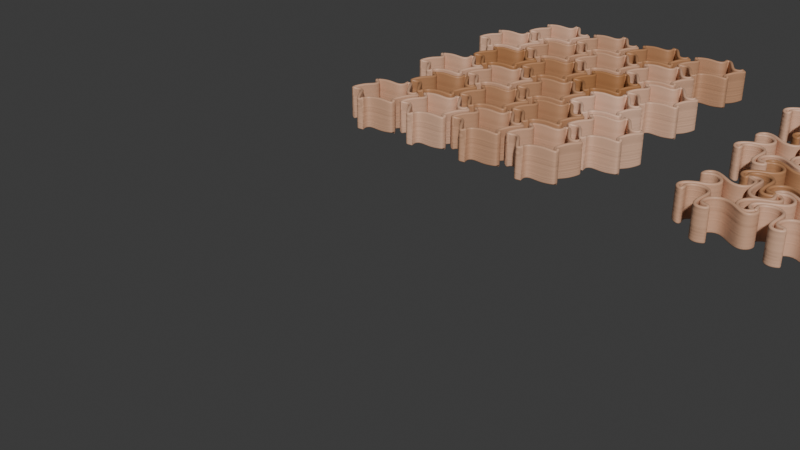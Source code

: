 # Source: Tile_ToPint.blend  (saved by Blender 4.2.66; exported with 4.5.12 LTS)
import bpy
from mathutils import Matrix  # noqa: F401  (used for matrix-valued properties, if any)

bpy.ops.wm.read_factory_settings(use_empty=True)
scene = bpy.context.scene
scene.name = 'Scene'

# ---- collections
col_collection = bpy.data.collections.new('Collection'); scene.collection.children.link(col_collection)

# ---- materials (node trees are filled in below, after node groups)
mat_clay_002 = bpy.data.materials.new('Clay.002')
mat_material_001 = bpy.data.materials.new('Material.001')
mat_material_001.alpha_threshold = 0.0
mat_material_001.roughness = 0.5
mat_material_001.line_color = (0.0, 0.0, 0.0, 1.0)

# ---- node groups
ng_hexa_symmetry_002 = bpy.data.node_groups.new('Hexa Symmetry.002', 'GeometryNodeTree')
_s = ng_hexa_symmetry_002.interface.new_socket(name='Geometry', in_out='OUTPUT', socket_type='NodeSocketGeometry')
_s = ng_hexa_symmetry_002.interface.new_socket(name='Geometry', in_out='INPUT', socket_type='NodeSocketGeometry')
_s = ng_hexa_symmetry_002.interface.new_socket(name='Radius', in_out='INPUT', socket_type='NodeSocketFloat')
_s.min_value = -1e+04
_s.max_value = 1e+04
ng_hexa_symmetry_002.is_modifier = True
_N = ng_hexa_symmetry_002.nodes; _L = ng_hexa_symmetry_002.links
n0 = _N.new('NodeGroupInput'); n0.name = 'Group Input'; n0.location = (-1010, -410)
n1 = _N.new('NodeGroupOutput'); n1.name = 'Group Output'; n1.location = (1153, -239)
n2 = _N.new('GeometryNodeTransform'); n2.name = 'Transform Geometry'; n2.location = (-341, -81)
n2.inputs[3].default_value = (-1.0, -1.0, 1.0)
n3 = _N.new('GeometryNodeJoinGeometry'); n3.name = 'Join Geometry'; n3.location = (333, -344)
n4 = _N.new('GeometryNodeInstanceOnPoints'); n4.name = 'Instance on Points'; n4.location = (572, -257)
n5 = _N.new('GeometryNodeMeshCircle'); n5.name = 'Mesh Circle'; n5.location = (341, -190)
n5.inputs[0].default_value = 6
n5.inputs[1].default_value = 0.0
n6 = _N.new('GeometryNodeInputIndex'); n6.name = 'Index'; n6.location = (-177, -540)
n7 = _N.new('ShaderNodeMath'); n7.name = 'Math'; n7.location = (9, -468)
n7.operation = 'MULTIPLY'
n7.inputs[1].default_value = 60.0
n8 = _N.new('ShaderNodeCombineXYZ'); n8.name = 'Combine XYZ.001'; n8.location = (357, -468)
n9 = _N.new('ShaderNodeMath'); n9.name = 'Math.001'; n9.location = (181, -467)
n9.operation = 'RADIANS'
n10 = _N.new('GeometryNodeRealizeInstances'); n10.name = 'Realize Instances'; n10.location = (772, -237)
n11 = _N.new('GeometryNodeMergeByDistance'); n11.name = 'Merge by Distance'; n11.location = (968, -228)
n11.inputs[2].default_value = 0.01
n12 = _N.new('GeometryNodeFlipFaces'); n12.name = 'Flip Faces'; n12.location = (-132, -131)
n13 = _N.new('ShaderNodeCombineXYZ'); n13.name = 'Combine XYZ'; n13.location = (-559, -161)
n14 = _N.new('ShaderNodeMath'); n14.name = 'Math.002'; n14.location = (-751, -150)
n14.operation = 'MULTIPLY'
n14.inputs[1].default_value = 1.732
n15 = _N.new('GeometryNodeInputMeshEdgeNeighbors'); n15.name = 'Edge Neighbors'; n15.location = (573, -557)
n16 = _N.new('FunctionNodeCompare'); n16.name = 'Compare'; n16.location = (775, -401)
n16.operation = 'EQUAL'
n16.data_type = 'INT'
n16.inputs[3].default_value = 1
_L.new(n0.outputs[0], n2.inputs[0])
_L.new(n3.outputs[0], n4.inputs[2])
_L.new(n5.outputs[0], n4.inputs[0])
_L.new(n6.outputs[0], n7.inputs[0])
_L.new(n7.outputs[0], n9.inputs[0])
_L.new(n9.outputs[0], n8.inputs[2])
_L.new(n8.outputs[0], n4.inputs[5])
_L.new(n4.outputs[0], n10.inputs[0])
_L.new(n10.outputs[0], n11.inputs[0])
_L.new(n11.outputs[0], n1.inputs[0])
_L.new(n2.outputs[0], n12.inputs[0])
_L.new(n0.outputs[0], n3.inputs[0])
_L.new(n12.outputs[0], n3.inputs[0])
_L.new(n14.outputs[0], n13.inputs[0])
_L.new(n0.outputs[1], n14.inputs[0])
_L.new(n13.outputs[0], n2.inputs[1])
_L.new(n15.outputs[0], n16.inputs[2])
_L.new(n16.outputs[0], n11.inputs[1])
n1.is_active_output = True
ng_sort_curves_004 = bpy.data.node_groups.new('Sort Curves.004', 'GeometryNodeTree')
_s = ng_sort_curves_004.interface.new_socket(name='Geometry', in_out='OUTPUT', socket_type='NodeSocketGeometry')
_s = ng_sort_curves_004.interface.new_socket(name='Curves', in_out='INPUT', socket_type='NodeSocketGeometry')
_s = ng_sort_curves_004.interface.new_socket(name='Guide Curve', in_out='INPUT', socket_type='NodeSocketGeometry')
_N = ng_sort_curves_004.nodes; _L = ng_sort_curves_004.links
n0 = _N.new('NodeGroupOutput'); n0.name = 'Group Output'; n0.location = (920, 149)
n1 = _N.new('NodeGroupInput'); n1.name = 'Group Input'; n1.location = (-678, 251)
n2 = _N.new('GeometryNodeSortElements'); n2.name = 'Sort Elements'; n2.location = (671, 287)
n2.domain = 'CURVE'
n3 = _N.new('GeometryNodeSampleNearest'); n3.name = 'Sample Nearest'; n3.location = (437, 128)
n4 = _N.new('GeometryNodeCurveToMesh'); n4.name = 'Curve to Mesh'; n4.location = (196, 167)
n5 = _N.new('GeometryNodeSeparateGeometry'); n5.name = 'Separate Geometry'; n5.location = (-15, 71)
n6 = _N.new('GeometryNodeCurveEndpointSelection'); n6.name = 'Endpoint Selection'; n6.location = (-226, -58)
n6.inputs[1].default_value = 0
n7 = _N.new('GeometryNodeSampleIndex'); n7.name = 'Sample Index.002'; n7.location = (189, 30)
n7.data_type = 'FLOAT_VECTOR'
n7.domain = 'CURVE'
n8 = _N.new('GeometryNodeInputIndex'); n8.name = 'Index'; n8.location = (-13, -160)
n9 = _N.new('GeometryNodeInputPosition'); n9.name = 'Position.002'; n9.location = (-13, -91)
_L.new(n2.outputs[0], n0.inputs[0])
_L.new(n1.outputs[1], n4.inputs[0])
_L.new(n4.outputs[0], n3.inputs[0])
_L.new(n1.outputs[0], n5.inputs[0])
_L.new(n5.outputs[0], n7.inputs[0])
_L.new(n9.outputs[0], n7.inputs[1])
_L.new(n7.outputs[0], n3.inputs[1])
_L.new(n3.outputs[0], n2.inputs[3])
_L.new(n1.outputs[0], n2.inputs[0])
_L.new(n6.outputs[0], n5.inputs[1])
_L.new(n8.outputs[0], n7.inputs[2])
n0.is_active_output = True
ng_mesh_bottom_top_loops_004 = bpy.data.node_groups.new('Mesh Bottom Top Loops.004', 'GeometryNodeTree')
_s = ng_mesh_bottom_top_loops_004.interface.new_socket(name='Is Bottom', in_out='OUTPUT', socket_type='NodeSocketBool')
_s = ng_mesh_bottom_top_loops_004.interface.new_socket(name='Is Top', in_out='OUTPUT', socket_type='NodeSocketBool')
_s = ng_mesh_bottom_top_loops_004.interface.new_socket(name='Geometry', in_out='INPUT', socket_type='NodeSocketGeometry')
_N = ng_mesh_bottom_top_loops_004.nodes; _L = ng_mesh_bottom_top_loops_004.links
n0 = _N.new('NodeGroupOutput'); n0.name = 'Group Output'; n0.location = (1080, -60)
n1 = _N.new('NodeGroupInput'); n1.name = 'Group Input'; n1.location = (-640, -40)
n2 = _N.new('GeometryNodeSeparateGeometry'); n2.name = 'Separate Geometry.001'; n2.location = (-399, 127)
n3 = _N.new('FunctionNodeCompare'); n3.name = 'Compare.001'; n3.location = (-640, 136)
n3.operation = 'EQUAL'
n3.data_type = 'INT'
n3.inputs[3].default_value = 1
n4 = _N.new('GeometryNodeInputMeshEdgeNeighbors'); n4.name = 'Edge Neighbors'; n4.location = (-822, 67)
n5 = _N.new('GeometryNodeMeshToCurve'); n5.name = 'Mesh to Curve.001'; n5.location = (-198, 122)
n6 = _N.new('GeometryNodeSortElements'); n6.name = 'Sort Elements'; n6.location = (14, 134)
n6.domain = 'CURVE'
n7 = _N.new('ShaderNodeSeparateXYZ'); n7.name = 'Separate XYZ'; n7.location = (-196, 9)
n8 = _N.new('GeometryNodeInputPosition'); n8.name = 'Position.001'; n8.location = (-397, -57)
n9 = _N.new('GeometryNodeSeparateGeometry'); n9.name = 'Separate Geometry.002'; n9.location = (254, 92)
n9.domain = 'CURVE'
n10 = _N.new('GeometryNodeInputIndex'); n10.name = 'Index.001'; n10.location = (-400, -200)
n11 = _N.new('FunctionNodeCompare'); n11.name = 'Compare.002'; n11.location = (10, -57)
n11.operation = 'EQUAL'
n11.data_type = 'INT'
n12 = _N.new('GeometryNodeProximity'); n12.name = 'Geometry Proximity'; n12.location = (640, 104)
n12.target_element = 'EDGES'
n13 = _N.new('FunctionNodeCompare'); n13.name = 'Compare.003'; n13.location = (822, 69)
n13.operation = 'EQUAL'
n14 = _N.new('GeometryNodeCurveToMesh'); n14.name = 'Curve to Mesh'; n14.location = (438, 85)
n15 = _N.new('GeometryNodeSeparateGeometry'); n15.name = 'Separate Geometry.003'; n15.location = (254, -136)
n15.domain = 'CURVE'
n16 = _N.new('GeometryNodeProximity'); n16.name = 'Geometry Proximity.001'; n16.location = (640, -124)
n16.target_element = 'EDGES'
n17 = _N.new('FunctionNodeCompare'); n17.name = 'Compare.004'; n17.location = (822, -159)
n17.operation = 'EQUAL'
n18 = _N.new('GeometryNodeCurveToMesh'); n18.name = 'Curve to Mesh.001'; n18.location = (438, -143)
n19 = _N.new('FunctionNodeCompare'); n19.name = 'Compare.005'; n19.location = (10, -220)
n19.operation = 'EQUAL'
n19.data_type = 'INT'
n19.inputs[3].default_value = 1
n20 = _N.new('GeometryNodeViewer'); n20.name = 'Viewer'; n20.location = (623, 217)
_L.new(n8.outputs[0], n7.inputs[0])
_L.new(n14.outputs[0], n12.inputs[0])
_L.new(n3.outputs[0], n2.inputs[1])
_L.new(n6.outputs[0], n9.inputs[0])
_L.new(n9.outputs[0], n14.inputs[0])
_L.new(n2.outputs[0], n5.inputs[0])
_L.new(n4.outputs[0], n3.inputs[2])
_L.new(n5.outputs[0], n6.inputs[0])
_L.new(n11.outputs[0], n9.inputs[1])
_L.new(n12.outputs[1], n13.inputs[0])
_L.new(n7.outputs[2], n6.inputs[3])
_L.new(n10.outputs[0], n11.inputs[2])
_L.new(n1.outputs[0], n2.inputs[0])
_L.new(n13.outputs[0], n0.inputs[0])
_L.new(n18.outputs[0], n16.inputs[0])
_L.new(n15.outputs[0], n18.inputs[0])
_L.new(n16.outputs[1], n17.inputs[0])
_L.new(n10.outputs[0], n19.inputs[2])
_L.new(n19.outputs[0], n15.inputs[1])
_L.new(n6.outputs[0], n15.inputs[0])
_L.new(n17.outputs[0], n0.inputs[1])
_L.new(n14.outputs[0], n20.inputs[0])
n0.is_active_output = True
ng_2_5d_curve_offset_004 = bpy.data.node_groups.new('2.5D Curve Offset.004', 'GeometryNodeTree')
_s = ng_2_5d_curve_offset_004.interface.new_socket(name='Geometry', in_out='OUTPUT', socket_type='NodeSocketGeometry')
_s = ng_2_5d_curve_offset_004.interface.new_socket(name='Geometry', in_out='INPUT', socket_type='NodeSocketGeometry')
_s = ng_2_5d_curve_offset_004.interface.new_socket(name='Scale', in_out='INPUT', socket_type='NodeSocketFloat')
_s.default_value = 1.0
_s.min_value = -1e+04
_s.max_value = 1e+04
_N = ng_2_5d_curve_offset_004.nodes; _L = ng_2_5d_curve_offset_004.links
n0 = _N.new('NodeGroupOutput'); n0.name = 'Group Output'; n0.location = (715, 0)
n1 = _N.new('NodeGroupInput'); n1.name = 'Group Input'; n1.location = (-725, 0)
n2 = _N.new('GeometryNodeSetPosition'); n2.name = 'Set Position'; n2.location = (525, 73)
n3 = _N.new('GeometryNodeInputTangent'); n3.name = 'Curve Tangent'; n3.location = (-525, -73)
n4 = _N.new('ShaderNodeVectorMath'); n4.name = 'Vector Math.001'; n4.location = (-129, -25)
n4.operation = 'CROSS_PRODUCT'
n4.inputs[1].default_value = (0.0, 0.0, -1.0)
n5 = _N.new('ShaderNodeVectorMath'); n5.name = 'Vector Math.002'; n5.location = (-325, -30)
n5.operation = 'MULTIPLY'
n5.inputs[1].default_value = (1.0, 1.0, 0.0)
n6 = _N.new('ShaderNodeVectorMath'); n6.name = 'Vector Math.003'; n6.location = (295, -71)
n6.operation = 'SCALE'
n7 = _N.new('ShaderNodeVectorMath'); n7.name = 'Vector Math.004'; n7.location = (70, -38)
n7.operation = 'NORMALIZE'
_L.new(n7.outputs[0], n6.inputs[0])
_L.new(n5.outputs[0], n4.inputs[0])
_L.new(n6.outputs[0], n2.inputs[3])
_L.new(n4.outputs[0], n7.inputs[0])
_L.new(n3.outputs[0], n5.inputs[0])
_L.new(n1.outputs[0], n2.inputs[0])
_L.new(n1.outputs[1], n6.inputs[3])
_L.new(n2.outputs[0], n0.inputs[0])
n0.is_active_output = True
ng_starttingpoint_003 = bpy.data.node_groups.new('StarttingPoint.003', 'GeometryNodeTree')
_s = ng_starttingpoint_003.interface.new_socket(name='Selection', in_out='OUTPUT', socket_type='NodeSocketGeometry')
_s = ng_starttingpoint_003.interface.new_socket(name='Geometry', in_out='INPUT', socket_type='NodeSocketGeometry')
_N = ng_starttingpoint_003.nodes; _L = ng_starttingpoint_003.links
n0 = _N.new('NodeGroupOutput'); n0.name = 'Group Output'; n0.location = (820, 120)
n1 = _N.new('NodeGroupInput'); n1.name = 'Group Input'; n1.location = (-640, 0)
n2 = _N.new('GeometryNodeInputPosition'); n2.name = 'Position.001'; n2.location = (-440, 20)
n3 = _N.new('ShaderNodeSeparateXYZ'); n3.name = 'Separate XYZ'; n3.location = (-260, 60)
n4 = _N.new('FunctionNodeCompare'); n4.name = 'Compare'; n4.location = (-40, 200)
n4.operation = 'EQUAL'
n5 = _N.new('GeometryNodeSeparateGeometry'); n5.name = 'Separate Geometry.001'; n5.location = (180, 180)
n6 = _N.new('GeometryNodeSortElements'); n6.name = 'Sort Elements'; n6.location = (380, 160)
n7 = _N.new('GeometryNodeSeparateGeometry'); n7.name = 'Separate Geometry.002'; n7.location = (600, 120)
n8 = _N.new('GeometryNodeInputIndex'); n8.name = 'Index'; n8.location = (180, -100)
n9 = _N.new('FunctionNodeCompare'); n9.name = 'Compare.001'; n9.location = (380, -20)
n9.operation = 'EQUAL'
n9.data_type = 'INT'
_L.new(n8.outputs[0], n9.inputs[2])
_L.new(n2.outputs[0], n3.inputs[0])
_L.new(n9.outputs[0], n7.inputs[1])
_L.new(n3.outputs[0], n4.inputs[0])
_L.new(n4.outputs[0], n5.inputs[1])
_L.new(n6.outputs[0], n7.inputs[0])
_L.new(n5.outputs[0], n6.inputs[0])
_L.new(n3.outputs[1], n6.inputs[3])
_L.new(n1.outputs[0], n5.inputs[0])
_L.new(n7.outputs[0], n0.inputs[0])
n0.is_active_output = True
ng_spiralize_mesh_003 = bpy.data.node_groups.new('Spiralize Mesh.003', 'GeometryNodeTree')
_s = ng_spiralize_mesh_003.interface.new_socket(name='Geometry', in_out='OUTPUT', socket_type='NodeSocketGeometry')
_s = ng_spiralize_mesh_003.interface.new_socket(name='Geometry', in_out='INPUT', socket_type='NodeSocketGeometry')
_s = ng_spiralize_mesh_003.interface.new_socket(name='LayerCount', in_out='INPUT', socket_type='NodeSocketInt')
_s.default_value = 20
_s.min_value = 2
_s = ng_spiralize_mesh_003.interface.new_socket(name='Shift Start', in_out='INPUT', socket_type='NodeSocketInt')
_s = ng_spiralize_mesh_003.interface.new_socket(name='Offset', in_out='INPUT', socket_type='NodeSocketFloat')
_s.min_value = -100.0
_s.max_value = 100.0
ng_spiralize_mesh_003.is_modifier = True
_N = ng_spiralize_mesh_003.nodes; _L = ng_spiralize_mesh_003.links
n0 = _N.new('NodeGroupInput'); n0.name = 'Group Input'; n0.location = (-5000, -1740)
n0.width = 162
n1 = _N.new('NodeGroupOutput'); n1.name = 'Group Output'; n1.location = (688, -1868)
n2 = _N.new('GeometryNodeInputShortestEdgePaths'); n2.name = 'Shortest Edge Paths'; n2.location = (-4300, -2040)
n3 = _N.new('ShaderNodeValue'); n3.name = 'Value.001'; n3.location = (-4540, -2120)
n3.outputs[0].default_value = 1.0
n4 = _N.new('GeometryNodeEdgePathsToCurves'); n4.name = 'Edge Paths to Curves'; n4.location = (-4020, -1940)
n4.width = 188
n5 = _N.new('GeometryNodeGroup'); n5.name = 'Group.001'; n5.location = (-1680, -1540)
n5.width = 218
n5.node_tree = ng_sort_curves_004
n6 = _N.new('GeometryNodeCurveSpiral'); n6.name = 'Spiral.002'; n6.location = (455, -120)
n6.inputs[3].default_value = 1.0
n6.inputs[4].default_value = 1.0
n7 = _N.new('GeometryNodeSetPosition'); n7.name = 'Set Position.001'; n7.location = (912, -157)
n8 = _N.new('GeometryNodeSampleCurve'); n8.name = 'Sample Curve'; n8.location = (674, -267)
n9 = _N.new('GeometryNodeInputIndex'); n9.name = 'Index.005'; n9.location = (246, -552)
n10 = _N.new('ShaderNodeMath'); n10.name = 'Math.004'; n10.location = (457, -482)
n10.operation = 'MODULO'
n10.inputs[2].default_value = 0.0
n11 = _N.new('GeometryNodeInputPosition'); n11.name = 'Position.002'; n11.location = (269, -387)
n12 = _N.new('ShaderNodeSeparateXYZ'); n12.name = 'Separate XYZ.005'; n12.location = (454, -324)
n13 = _N.new('GeometryNodeAttributeDomainSize'); n13.name = 'Domain Size.001'; n13.location = (30, -40)
n13.component = 'CURVE'
n14 = _N.new('GeometryNodeSeparateGeometry'); n14.name = 'Separate Geometry'; n14.location = (30, -80)
n15 = _N.new('GeometryNodeMeshToCurve'); n15.name = 'Mesh to Curve'; n15.location = (250, -220)
n16 = _N.new('GeometryNodeOffsetPointInCurve'); n16.name = 'Offset Point in Curve'; n16.location = (1510, -300)
n17 = _N.new('GeometryNodeSetPosition'); n17.name = 'Set Position.002'; n17.location = (1950, -40)
n18 = _N.new('GeometryNodeSampleIndex'); n18.name = 'Sample Index'; n18.location = (1734, -143)
n18.data_type = 'FLOAT_VECTOR'
n19 = _N.new('GeometryNodeInputPosition'); n19.name = 'Position'; n19.location = (1510, -200)
n20 = _N.new('GeometryNodeGroup'); n20.name = 'Group'; n20.location = (-4640, -1980)
n20.width = 243
n20.node_tree = ng_mesh_bottom_top_loops_004
n21 = _N.new('NodeFrame'); n21.name = 'Frame.002'; n21.location = (-1050, -1480)
n21.label = 'Spiralize'
n21.width = 1082
n22 = _N.new('GeometryNodeGroup'); n22.name = 'Group.002'; n22.location = (120, -1820)
n22.width = 231
n22.node_tree = ng_2_5d_curve_offset_004
n23 = _N.new('GeometryNodeAttributeStatistic'); n23.name = 'Attribute Statistic'; n23.location = (990, -160)
n24 = _N.new('GeometryNodeGroup'); n24.name = 'Group.003'; n24.location = (630, -220)
n24.width = 275
n24.node_tree = ng_starttingpoint_003
n25 = _N.new('GeometryNodeSampleNearest'); n25.name = 'Sample Nearest'; n25.location = (750, -380)
n26 = _N.new('GeometryNodeCurveToPoints'); n26.name = 'Curve to Points'; n26.location = (530, -340)
n26.inputs[1].default_value = 0
n27 = _N.new('ShaderNodeMath'); n27.name = 'Math'; n27.location = (1310, -360)
n28 = _N.new('GeometryNodeViewer'); n28.name = 'Viewer'; n28.location = (120, -1580)
n29 = _N.new('NodeReroute'); n29.name = 'Reroute'; n29.location = (850, -100)
n29.width = 16
n29.socket_idname = 'NodeSocketGeometry'
n30 = _N.new('NodeFrame'); n30.name = 'Frame'; n30.location = (-4099, -1191)
n30.label = 'Shift Starting Point'
n30.width = 2120
n6.parent = n21
n7.parent = n21
n8.parent = n21
n9.parent = n21
n10.parent = n21
n11.parent = n21
n12.parent = n21
n13.parent = n21
n14.parent = n30
n15.parent = n30
n16.parent = n30
n17.parent = n30
n18.parent = n30
n19.parent = n30
n23.parent = n30
n24.parent = n30
n25.parent = n30
n26.parent = n30
n27.parent = n30
n29.parent = n30
_L.new(n3.outputs[0], n2.inputs[1])
_L.new(n2.outputs[0], n4.inputs[2])
_L.new(n0.outputs[0], n4.inputs[0])
_L.new(n6.outputs[0], n7.inputs[0])
_L.new(n9.outputs[0], n10.inputs[0])
_L.new(n10.outputs[0], n8.inputs[4])
_L.new(n11.outputs[0], n12.inputs[0])
_L.new(n12.outputs[2], n8.inputs[2])
_L.new(n8.outputs[1], n7.inputs[2])
_L.new(n13.outputs[4], n6.inputs[0])
_L.new(n4.outputs[0], n5.inputs[0])
_L.new(n13.outputs[4], n10.inputs[1])
_L.new(n0.outputs[0], n14.inputs[0])
_L.new(n14.outputs[0], n15.inputs[0])
_L.new(n29.outputs[0], n17.inputs[0])
_L.new(n16.outputs[1], n18.inputs[2])
_L.new(n19.outputs[0], n18.inputs[1])
_L.new(n18.outputs[0], n17.inputs[2])
_L.new(n17.outputs[0], n5.inputs[1])
_L.new(n0.outputs[0], n20.inputs[0])
_L.new(n20.outputs[1], n2.inputs[0])
_L.new(n20.outputs[0], n4.inputs[1])
_L.new(n20.outputs[0], n14.inputs[1])
_L.new(n7.outputs[0], n22.inputs[0])
_L.new(n0.outputs[3], n22.inputs[1])
_L.new(n0.outputs[1], n6.inputs[1])
_L.new(n27.outputs[0], n16.inputs[1])
_L.new(n14.outputs[0], n24.inputs[0])
_L.new(n24.outputs[0], n23.inputs[0])
_L.new(n25.outputs[0], n23.inputs[2])
_L.new(n15.outputs[0], n26.inputs[0])
_L.new(n26.outputs[0], n25.inputs[0])
_L.new(n7.outputs[0], n28.inputs[0])
_L.new(n5.outputs[0], n13.inputs[0])
_L.new(n5.outputs[0], n8.inputs[0])
_L.new(n22.outputs[0], n1.inputs[0])
_L.new(n23.outputs[3], n27.inputs[0])
_L.new(n0.outputs[2], n27.inputs[1])
_L.new(n15.outputs[0], n29.inputs[0])
_L.new(n29.outputs[0], n18.inputs[0])
n1.is_active_output = True
ng_pipe_curve_002 = bpy.data.node_groups.new('Pipe Curve.002', 'GeometryNodeTree')
_s = ng_pipe_curve_002.interface.new_socket(name='Geometry', in_out='OUTPUT', socket_type='NodeSocketGeometry')
_s = ng_pipe_curve_002.interface.new_socket(name='Geometry', in_out='INPUT', socket_type='NodeSocketGeometry')
_s = ng_pipe_curve_002.interface.new_socket(name='Resolution', in_out='INPUT', socket_type='NodeSocketInt')
_s.default_value = 10
_s.min_value = 1
_s.max_value = 100000
_s = ng_pipe_curve_002.interface.new_socket(name='Layer Height', in_out='INPUT', socket_type='NodeSocketFloat')
_s.default_value = 0.5
_s.min_value = 0.05
_s.max_value = 1e+04
_s = ng_pipe_curve_002.interface.new_socket(name='Material', in_out='INPUT', socket_type='NodeSocketMaterial')
_s.default_value = mat_clay_002
ng_pipe_curve_002.is_modifier = True
_N = ng_pipe_curve_002.nodes; _L = ng_pipe_curve_002.links
n0 = _N.new('NodeGroupInput'); n0.name = 'Group Input'; n0.location = (4528, -224)
n1 = _N.new('NodeGroupOutput'); n1.name = 'Group Output'; n1.location = (5688, -208)
n2 = _N.new('GeometryNodeCurveToMesh'); n2.name = 'Curve to Mesh.002'; n2.location = (5181, -190)
n3 = _N.new('GeometryNodeCurvePrimitiveCircle'); n3.name = 'Curve Circle'; n3.location = (4890, -295)
n4 = _N.new('GeometryNodeSetMaterial'); n4.name = 'Set Material'; n4.location = (5412, -224)
n5 = _N.new('GeometryNodeInputNamedAttribute'); n5.name = 'Named Attribute'; n5.location = (5156, -190)
n5.inputs[0].default_value = 'radius'
n6 = _N.new('GeometryNodeSwitch'); n6.name = 'Switch'; n6.location = (5156, -190)
n6.input_type = 'FLOAT'
n6.inputs[1].default_value = 1.0
_L.new(n3.outputs[0], n2.inputs[1])
_L.new(n0.outputs[2], n3.inputs[4])
_L.new(n0.outputs[1], n3.inputs[0])
_L.new(n0.outputs[0], n2.inputs[0])
_L.new(n2.outputs[0], n4.inputs[0])
_L.new(n4.outputs[0], n1.inputs[0])
_L.new(n0.outputs[3], n4.inputs[2])
_L.new(n5.outputs[1], n6.inputs[0])
_L.new(n5.outputs[0], n6.inputs[2])
_L.new(n6.outputs[0], n2.inputs[2])
n1.is_active_output = True
ng_hexa_grid_002 = bpy.data.node_groups.new('Hexa Grid.002', 'GeometryNodeTree')
_s = ng_hexa_grid_002.interface.new_socket(name='Geometry', in_out='OUTPUT', socket_type='NodeSocketGeometry')
_s = ng_hexa_grid_002.interface.new_socket(name='Geometry', in_out='INPUT', socket_type='NodeSocketGeometry')
_s = ng_hexa_grid_002.interface.new_socket(name='Radius', in_out='INPUT', socket_type='NodeSocketFloat')
_s.default_value = 1.0
_s.min_value = 0.0
_s = ng_hexa_grid_002.interface.new_socket(name='Count X', in_out='INPUT', socket_type='NodeSocketInt')
_s.default_value = 2
_s.min_value = 1
_s.max_value = 10000
_s = ng_hexa_grid_002.interface.new_socket(name='Count Y', in_out='INPUT', socket_type='NodeSocketInt')
_s.default_value = 2
_s.min_value = 1
_s.max_value = 10000
_s = ng_hexa_grid_002.interface.new_socket(name='Realize Instances', in_out='INPUT', socket_type='NodeSocketBool')
_s.default_value = True
_s.hide_value = True
ng_hexa_grid_002.is_modifier = True
_N = ng_hexa_grid_002.nodes; _L = ng_hexa_grid_002.links
n0 = _N.new('NodeGroupInput'); n0.name = 'Group Input'; n0.location = (-780, -246)
n1 = _N.new('NodeGroupOutput'); n1.name = 'Group Output'; n1.location = (1952, 46)
n2 = _N.new('GeometryNodeInstanceOnPoints'); n2.name = 'Instance on Points'; n2.location = (-37, -71)
n3 = _N.new('GeometryNodeMeshLine'); n3.name = 'Mesh Line'; n3.location = (-481, 88)
n3.inputs[0].default_value = 2
n3.inputs[3].default_value = (0.866, 1.5, 0.0)
n4 = _N.new('GeometryNodeRealizeInstances'); n4.name = 'Realize Instances'; n4.location = (1690, 51)
n5 = _N.new('GeometryNodeInstanceOnPoints'); n5.name = 'Instance on Points.001'; n5.location = (418, -68)
n6 = _N.new('GeometryNodeMeshLine'); n6.name = 'Mesh Line.001'; n6.location = (-34, 211)
n6.inputs[3].default_value = (1.732, 0.0, 0.0)
n7 = _N.new('GeometryNodeInstanceOnPoints'); n7.name = 'Instance on Points.002'; n7.location = (747, 82)
n8 = _N.new('GeometryNodeMeshLine'); n8.name = 'Mesh Line.002'; n8.location = (420, 216)
n8.inputs[3].default_value = (0.0, 3.0, 0.0)
n9 = _N.new('GeometryNodePoints'); n9.name = 'Points'; n9.location = (-481, -227)
n10 = _N.new('GeometryNodeTransform'); n10.name = 'Transform Geometry'; n10.location = (1005, 195)
n11 = _N.new('GeometryNodeInstanceOnPoints'); n11.name = 'Instance on Points.003'; n11.location = (1469, 165)
n12 = _N.new('GeometryNodeRealizeInstances'); n12.name = 'Realize Instances.001'; n12.location = (1226, 196)
_L.new(n3.outputs[0], n2.inputs[0])
_L.new(n4.outputs[0], n1.inputs[0])
_L.new(n6.outputs[0], n5.inputs[0])
_L.new(n2.outputs[0], n5.inputs[2])
_L.new(n8.outputs[0], n7.inputs[0])
_L.new(n5.outputs[0], n7.inputs[2])
_L.new(n0.outputs[2], n6.inputs[0])
_L.new(n0.outputs[3], n8.inputs[0])
_L.new(n0.outputs[4], n4.inputs[2])
_L.new(n9.outputs[0], n2.inputs[2])
_L.new(n7.outputs[0], n10.inputs[0])
_L.new(n0.outputs[1], n10.inputs[3])
_L.new(n0.outputs[0], n11.inputs[2])
_L.new(n11.outputs[0], n4.inputs[0])
_L.new(n10.outputs[0], n12.inputs[0])
_L.new(n12.outputs[0], n11.inputs[0])
n1.is_active_output = True
ng_morph_two_objects_001 = bpy.data.node_groups.new('Morph Two Objects.001', 'GeometryNodeTree')
_s = ng_morph_two_objects_001.interface.new_socket(name='Geometry', in_out='OUTPUT', socket_type='NodeSocketGeometry')
_s = ng_morph_two_objects_001.interface.new_socket(name='Geometry', in_out='INPUT', socket_type='NodeSocketGeometry')
_s = ng_morph_two_objects_001.interface.new_socket(name='Object A', in_out='INPUT', socket_type='NodeSocketObject')
_s = ng_morph_two_objects_001.interface.new_socket(name='Object B', in_out='INPUT', socket_type='NodeSocketObject')
_s = ng_morph_two_objects_001.interface.new_socket(name='Attractor Empty', in_out='INPUT', socket_type='NodeSocketObject')
_s.default_value = None
ng_morph_two_objects_001.is_modifier = True
# nodes of 'Morph Two Objects.001' reference scene objects; filled in after objects exist
ng_select_island = bpy.data.node_groups.new('Select Island', 'GeometryNodeTree')
_s = ng_select_island.interface.new_socket(name='Geometry', in_out='OUTPUT', socket_type='NodeSocketGeometry')
_s = ng_select_island.interface.new_socket(name='Geometry', in_out='INPUT', socket_type='NodeSocketGeometry')
_s = ng_select_island.interface.new_socket(name='Island Index', in_out='INPUT', socket_type='NodeSocketInt')
_s.min_value = 0
_s = ng_select_island.interface.new_socket(name='Center', in_out='INPUT', socket_type='NodeSocketVector')
_s.default_value = (0.0, 0.0, 4.5)
_s.min_value = -1e+04
_s.max_value = 1e+04
ng_select_island.is_modifier = True
_N = ng_select_island.nodes; _L = ng_select_island.links
n0 = _N.new('NodeGroupInput'); n0.name = 'Group Input'; n0.location = (-800, -140)
n1 = _N.new('NodeGroupOutput'); n1.name = 'Group Output'; n1.location = (2320, 80)
n2 = _N.new('GeometryNodeSeparateGeometry'); n2.name = 'Separate Geometry'; n2.location = (489, -79)
n3 = _N.new('GeometryNodeInputMeshIsland'); n3.name = 'Mesh Island'; n3.location = (29, -79)
n4 = _N.new('FunctionNodeCompare'); n4.name = 'Compare'; n4.location = (249, -39)
n4.operation = 'EQUAL'
n4.data_type = 'INT'
n5 = _N.new('GeometryNodeBoundBox'); n5.name = 'Bounding Box'; n5.location = (29, -60)
n6 = _N.new('ShaderNodeMix'); n6.name = 'Mix'; n6.location = (249, -80)
n6.hide = True
n6.data_type = 'VECTOR'
n7 = _N.new('ShaderNodeSeparateXYZ'); n7.name = 'Separate XYZ'; n7.location = (449, -40)
n8 = _N.new('ShaderNodeSeparateXYZ'); n8.name = 'Separate XYZ.001'; n8.location = (449, -180)
n9 = _N.new('ShaderNodeCombineXYZ'); n9.name = 'Combine XYZ'; n9.location = (689, -100)
n10 = _N.new('GeometryNodeSetPosition'); n10.name = 'Set Position'; n10.location = (704, -40)
n11 = _N.new('ShaderNodeVectorMath'); n11.name = 'Vector Math'; n11.location = (269, -75)
n11.operation = 'SCALE'
n11.inputs[3].default_value = -1.0
n12 = _N.new('GeometryNodeSelfObject'); n12.name = 'Self Object'; n12.location = (29, -180)
n13 = _N.new('GeometryNodeObjectInfo'); n13.name = 'Object Info'; n13.location = (269, -40)
n14 = _N.new('ShaderNodeVectorMath'); n14.name = 'Vector Math.001'; n14.location = (29, -55)
n15 = _N.new('ShaderNodeVectorMath'); n15.name = 'Vector Math.002'; n15.location = (489, -135)
n16 = _N.new('NodeFrame'); n16.name = 'Frame'; n16.location = (561, 380)
n16.label = 'Object Position'
n16.width = 438
n17 = _N.new('NodeFrame'); n17.name = 'Frame.001'; n17.location = (221, -220)
n17.label = 'Bottom of the Spiral'
n17.width = 858
n18 = _N.new('NodeFrame'); n18.name = 'Frame.002'; n18.location = (1241, 115)
n18.label = 'Translate Object'
n18.width = 873
n18.mute = True
n19 = _N.new('NodeFrame'); n19.name = 'Frame.003'; n19.location = (-499, 140)
n19.label = 'Isolate Island'
n19.width = 658
n2.parent = n19
n3.parent = n19
n4.parent = n19
n5.parent = n17
n6.parent = n17
n7.parent = n17
n8.parent = n17
n9.parent = n17
n10.parent = n18
n11.parent = n18
n12.parent = n16
n13.parent = n16
n14.parent = n18
n15.parent = n18
_L.new(n0.outputs[0], n2.inputs[0])
_L.new(n3.outputs[0], n4.inputs[2])
_L.new(n4.outputs[0], n2.inputs[1])
_L.new(n0.outputs[1], n4.inputs[3])
_L.new(n2.outputs[0], n5.inputs[0])
_L.new(n5.outputs[1], n6.inputs[4])
_L.new(n5.outputs[2], n6.inputs[5])
_L.new(n6.outputs[1], n7.inputs[0])
_L.new(n5.outputs[1], n8.inputs[0])
_L.new(n7.outputs[0], n9.inputs[0])
_L.new(n7.outputs[1], n9.inputs[1])
_L.new(n8.outputs[2], n9.inputs[2])
_L.new(n2.outputs[0], n10.inputs[0])
_L.new(n10.outputs[0], n1.inputs[0])
_L.new(n12.outputs[0], n13.inputs[0])
_L.new(n13.outputs[1], n14.inputs[0])
_L.new(n9.outputs[0], n14.inputs[1])
_L.new(n14.outputs[0], n11.inputs[0])
_L.new(n11.outputs[0], n15.inputs[0])
_L.new(n15.outputs[0], n10.inputs[3])
_L.new(n0.outputs[2], n15.inputs[1])
n1.is_active_output = True
ng_pipe_001 = bpy.data.node_groups.new('Pipe.001', 'GeometryNodeTree')
_s = ng_pipe_001.interface.new_socket(name='Geometry', in_out='OUTPUT', socket_type='NodeSocketGeometry')
_s = ng_pipe_001.interface.new_socket(name='Geometry', in_out='INPUT', socket_type='NodeSocketGeometry')
_s = ng_pipe_001.interface.new_socket(name='Radius', in_out='INPUT', socket_type='NodeSocketFloat')
_s.subtype = 'DISTANCE'
_s.default_value = 1.0
_s.min_value = 0.0
ng_pipe_001.is_modifier = True
_N = ng_pipe_001.nodes; _L = ng_pipe_001.links
n0 = _N.new('NodeGroupInput'); n0.name = 'Group Input'; n0.location = (-580, 0)
n1 = _N.new('NodeGroupOutput'); n1.name = 'Group Output'; n1.location = (300, 0)
n2 = _N.new('GeometryNodeMeshToCurve'); n2.name = 'Mesh to Curve'; n2.location = (-280, 80)
n3 = _N.new('GeometryNodeCurveToMesh'); n3.name = 'Curve to Mesh'; n3.location = (0, 60)
n4 = _N.new('GeometryNodeCurvePrimitiveCircle'); n4.name = 'Curve Circle'; n4.location = (-280, -40)
n4.inputs[0].default_value = 8
n5 = _N.new('GeometryNodeInputNamedAttribute'); n5.name = 'Named Attribute'; n5.location = (-25, 60)
n5.inputs[0].default_value = 'radius'
n6 = _N.new('GeometryNodeSwitch'); n6.name = 'Switch'; n6.location = (-25, 60)
n6.input_type = 'FLOAT'
n6.inputs[1].default_value = 1.0
_L.new(n0.outputs[0], n2.inputs[0])
_L.new(n2.outputs[0], n3.inputs[0])
_L.new(n3.outputs[0], n1.inputs[0])
_L.new(n4.outputs[0], n3.inputs[1])
_L.new(n0.outputs[1], n4.inputs[4])
_L.new(n5.outputs[1], n6.inputs[0])
_L.new(n5.outputs[0], n6.inputs[2])
_L.new(n6.outputs[0], n3.inputs[2])
n1.is_active_output = True

# ---- material node trees
mat_clay_002.use_nodes = True; mat_clay_002.node_tree.nodes.clear()
_N = mat_clay_002.node_tree.nodes; _L = mat_clay_002.node_tree.links
n0 = _N.new('ShaderNodeBsdfPrincipled'); n0.name = 'Principled BSDF'; n0.location = (10, 300)
n1 = _N.new('ShaderNodeOutputMaterial'); n1.name = 'Material Output'; n1.location = (300, 300)
n2 = _N.new('ShaderNodeNewGeometry'); n2.name = 'Geometry'; n2.location = (-641, 325)
n3 = _N.new('ShaderNodeHueSaturation'); n3.name = 'Hue/Saturation/Value'; n3.location = (-313, 267)
n3.inputs[1].default_value = 0.3
n3.inputs[3].default_value = 0.513
n3.inputs[4].default_value = (0.8, 0.3416, 0.1128, 1.0)
_L.new(n0.outputs[0], n1.inputs[0])
_L.new(n3.outputs[0], n0.inputs[0])
_L.new(n2.outputs[8], n3.inputs[2])
n1.is_active_output = True
mat_material_001.use_nodes = True; mat_material_001.node_tree.nodes.clear()
_N = mat_material_001.node_tree.nodes; _L = mat_material_001.node_tree.links
n0 = _N.new('ShaderNodeOutputMaterial'); n0.name = 'Material Output'; n0.location = (300, 300)
n1 = _N.new('ShaderNodeBsdfPrincipled'); n1.name = 'Principled BSDF'; n1.location = (10, 300)
n1.inputs[3].default_value = 1.45
_L.new(n1.outputs[0], n0.inputs[0])
n0.is_active_output = True

# ---- world
world_world = bpy.data.worlds.new('World'); scene.world = world_world
world_world.use_nodes = True; world_world.node_tree.nodes.clear()
_N = world_world.node_tree.nodes; _L = world_world.node_tree.links
n0 = _N.new('ShaderNodeOutputWorld'); n0.name = 'World Output'; n0.location = (300, 300)
n1 = _N.new('ShaderNodeBackground'); n1.name = 'Background'; n1.location = (10, 300)
n1.inputs[0].default_value = (0.05088, 0.05088, 0.05088, 1.0)
_L.new(n1.outputs[0], n0.inputs[0])
n0.is_active_output = True
world_world.color = (0.05088, 0.05088, 0.05088)
world_world.sun_shadow_jitter_overblur = 0.0

# ---- meshes
me_circle_002 = bpy.data.meshes.new('Circle.002')
me_circle_002.from_pydata([(86.6, 50.0, 0.0), (86.6, 0.0, 0.0), (86.6, 50.0, 100.0), (86.6, 0.0, 100.0), (127.4, 51.37, 4.427), (127.4, 17.13, 4.427), (127.4, 17.13, 95.57), (127.4, 51.37, 95.57), (86.6, 0.0, 33.33), (86.6, 0.0, 66.67), (86.6, 50.0, 66.67), (86.6, 50.0, 33.33), (127.4, 51.37, 34.81), (127.4, 51.37, 65.19), (127.4, 17.13, 34.81), (127.4, 17.13, 65.19), (97.87, 71.1, 95.57), (97.87, 71.1, 4.427), (97.87, 71.1, 34.81), (97.87, 71.1, 65.19)], [], [(15, 9, 3, 6), (19, 13, 7, 16), (13, 15, 6, 7), (4, 5, 14, 12), (12, 14, 15, 13), (17, 4, 12, 18), (18, 12, 13, 19), (5, 1, 8, 14), (14, 8, 9, 15), (11, 18, 19, 10), (0, 17, 18, 11), (10, 19, 16, 2)])
me_circle_002.polygons.foreach_set('use_smooth', [True] * 12)
_uv = me_circle_002.uv_layers.new(name='UVMap')
_uv.uv.foreach_set('vector', [0.2428, 1.443, 1.0, 1.443, 1.0, 2.164, 0.2428, 2.164, -0.8929, 1.443, -0.5143, 1.443, -0.5143, 2.164, -0.8929, 2.164, -0.5143, 1.443, 0.2428, 1.443, 0.2428, 2.164, -0.5143, 2.164, -0.5143, 0.0, 0.2428, 0.0, 0.2428, 0.7215, -0.5143, 0.7215, -0.5143, 0.7215, 0.2428, 0.7215, 0.2428, 1.443, -0.5143, 1.443, -0.8929, 0.0, -0.5143, 0.0, -0.5143, 0.7215, -0.8929, 0.7215, -0.8929, 0.7215, -0.5143, 0.7215, -0.5143, 1.443, -0.8929, 1.443, 0.2428, 0.0, 1.0, 0.0, 1.0, 0.7215, 0.2428, 0.7215, 0.2428, 0.7215, 1.0, 0.7215, 1.0, 1.443, 0.2428, 1.443, -1.271, 0.7215, -0.8929, 0.7215, -0.8929, 1.443, -1.271, 1.443, -1.271, 0.0, -0.8929, 0.0, -0.8929, 0.7215, -1.271, 0.7215, -1.271, 1.443, -0.8929, 1.443, -0.8929, 2.164, -1.271, 2.164])
me_circle_002.materials.append(mat_clay_002)
me_circle_002.update()
me_cube_002 = bpy.data.meshes.new('Cube.002')
me_cube_002.from_pydata([(100.0, 0.0, 0.0), (100.0, 100.0, 29.62), (100.0, 0.0, 100.0), (100.0, 100.0, 0.0), (204.4, 18.33, 67.9), (204.0, 19.43, 0.0), (134.9, 134.2, 81.72), (136.5, 135.4, 0.0), (192.7, 120.7, 144.3), (194.1, 119.6, 0.0)], [], [(7, 3, 1, 6), (8, 4, 5, 9), (0, 5, 4, 2), (6, 8, 9, 7)])
_uv = me_cube_002.uv_layers.new(name='UVMap')
_uv.uv.foreach_set('vector', [0.0, 0.0, 0.0, 0.0, 0.0, 0.0, 0.0, 0.0, 0.0, 0.0, 0.0, 0.0, 0.0, 0.0, 0.0, 0.0, 0.0, 0.0, 0.0, 0.0, 0.0, 0.0, 0.0, 0.0, 0.0, 0.0, 0.0, 0.0, 0.0, 0.0, 0.0, 0.0])
me_cube_002.materials.append(mat_material_001)
me_cube_002.use_mirror_vertex_groups = False
me_cube_002.update()
me_circle_001 = bpy.data.meshes.new('Circle.001')
me_circle_001.from_pydata([(86.6, 50.0, 0.0), (86.6, 0.0, 0.0), (86.6, 50.0, 100.0), (86.6, 0.0, 100.0), (103.5, 40.43, 4.427), (103.5, 29.36, 4.427), (103.5, 29.36, 95.57), (103.5, 40.43, 95.57), (86.6, 0.0, 33.33), (86.6, 0.0, 66.67), (86.6, 50.0, 66.67), (86.6, 50.0, 33.33), (103.5, 40.43, 34.81), (103.5, 40.43, 65.19), (103.5, 29.36, 34.81), (103.5, 29.36, 65.19), (93.99, 46.82, 95.57), (93.99, 46.82, 4.427), (93.99, 46.82, 34.81), (93.99, 46.82, 65.19)], [], [(15, 9, 3, 6), (19, 13, 7, 16), (13, 15, 6, 7), (4, 5, 14, 12), (12, 14, 15, 13), (17, 4, 12, 18), (18, 12, 13, 19), (5, 1, 8, 14), (14, 8, 9, 15), (11, 18, 19, 10), (0, 17, 18, 11), (10, 19, 16, 2)])
me_circle_001.polygons.foreach_set('use_smooth', [True] * 12)
_uv = me_circle_001.uv_layers.new(name='UVMap')
_uv.uv.foreach_set('vector', [0.2428, 1.443, 1.0, 1.443, 1.0, 2.164, 0.2428, 2.164, -0.8929, 1.443, -0.5143, 1.443, -0.5143, 2.164, -0.8929, 2.164, -0.5143, 1.443, 0.2428, 1.443, 0.2428, 2.164, -0.5143, 2.164, -0.5143, 0.0, 0.2428, 0.0, 0.2428, 0.7215, -0.5143, 0.7215, -0.5143, 0.7215, 0.2428, 0.7215, 0.2428, 1.443, -0.5143, 1.443, -0.8929, 0.0, -0.5143, 0.0, -0.5143, 0.7215, -0.8929, 0.7215, -0.8929, 0.7215, -0.5143, 0.7215, -0.5143, 1.443, -0.8929, 1.443, 0.2428, 0.0, 1.0, 0.0, 1.0, 0.7215, 0.2428, 0.7215, 0.2428, 0.7215, 1.0, 0.7215, 1.0, 1.443, 0.2428, 1.443, -1.271, 0.7215, -0.8929, 0.7215, -0.8929, 1.443, -1.271, 1.443, -1.271, 0.0, -0.8929, 0.0, -0.8929, 0.7215, -1.271, 0.7215, -1.271, 1.443, -0.8929, 1.443, -0.8929, 2.164, -1.271, 2.164])
me_circle_001.materials.append(mat_clay_002)
me_circle_001.update()

# ---- objects
ob_obj_b_001 = bpy.data.objects.new('Obj B.001', me_circle_002)
ob_morphed_object_001 = bpy.data.objects.new('Morphed Object.001', me_cube_002)
ob_empty_001 = bpy.data.objects.new('Empty.001', None)
ob_obj_b_002 = bpy.data.objects.new('Obj B.002', me_circle_001)
_N = ng_morph_two_objects_001.nodes; _L = ng_morph_two_objects_001.links
n0 = _N.new('NodeGroupInput'); n0.name = 'Group Input'; n0.location = (-420, -460)
n1 = _N.new('NodeGroupOutput'); n1.name = 'Group Output'; n1.location = (1860, -180)
n2 = _N.new('GeometryNodeObjectInfo'); n2.name = 'Object Info'; n2.location = (-60, -60)
n3 = _N.new('GeometryNodeObjectInfo'); n3.name = 'Object Info.001'; n3.location = (-60, -280)
n4 = _N.new('GeometryNodeSetPosition'); n4.name = 'Set Position'; n4.location = (1580, -180)
n5 = _N.new('GeometryNodeSampleIndex'); n5.name = 'Sample Index'; n5.location = (400, -300)
n5.data_type = 'FLOAT_VECTOR'
n6 = _N.new('GeometryNodeInputPosition'); n6.name = 'Position'; n6.location = (-60, -500)
n7 = _N.new('GeometryNodeInputIndex'); n7.name = 'Index'; n7.location = (-60, -560)
n8 = _N.new('ShaderNodeMix'); n8.name = 'Mix'; n8.location = (1320, -340)
n8.data_type = 'VECTOR'
n9 = _N.new('GeometryNodeObjectInfo'); n9.name = 'Object Info.002'; n9.location = (-60, -620)
n9.transform_space = 'RELATIVE'
n10 = _N.new('ShaderNodeVectorMath'); n10.name = 'Vector Math'; n10.location = (400, -580)
n10.operation = 'DISTANCE'
n11 = _N.new('ShaderNodeMapRange'); n11.name = 'Map Range'; n11.location = (640, -720)
n12 = _N.new('ShaderNodeSeparateXYZ'); n12.name = 'Separate XYZ'; n12.location = (180, -860)
n13 = _N.new('ShaderNodeMath'); n13.name = 'Math'; n13.location = (400, -720)
n13.operation = 'MULTIPLY'
n13.inputs[1].default_value = 0.4
n14 = _N.new('ShaderNodeFloatCurve'); n14.name = 'Float Curve'; n14.location = (900, -580)
_c = n14.mapping.curves[0]
while len(_c.points) > 2: _c.points.remove(_c.points[-1])
_c.points[0].location = (0.0, 0.0); _c.points[0].handle_type = 'AUTO'
_c.points[1].location = (0.48364, 0.565); _c.points[1].handle_type = 'AUTO'
_p = _c.points.new(1.0, 1.0); _p.handle_type = 'AUTO_CLAMPED'
n14.mapping.update()
_L.new(n0.outputs[1], n2.inputs[0])
_L.new(n0.outputs[2], n3.inputs[0])
_L.new(n2.outputs[4], n4.inputs[0])
_L.new(n3.outputs[4], n5.inputs[0])
_L.new(n6.outputs[0], n5.inputs[1])
_L.new(n7.outputs[0], n5.inputs[2])
_L.new(n5.outputs[0], n8.inputs[4])
_L.new(n8.outputs[1], n4.inputs[2])
_L.new(n6.outputs[0], n8.inputs[5])
_L.new(n0.outputs[3], n9.inputs[0])
_L.new(n9.outputs[1], n10.inputs[0])
_L.new(n6.outputs[0], n10.inputs[1])
_L.new(n10.outputs[1], n11.inputs[0])
_L.new(n9.outputs[3], n12.inputs[0])
_L.new(n12.outputs[0], n11.inputs[2])
_L.new(n12.outputs[0], n13.inputs[0])
_L.new(n13.outputs[0], n11.inputs[1])
_L.new(n11.outputs[0], n14.inputs[1])
_L.new(n14.outputs[0], n8.inputs[0])
_L.new(n4.outputs[0], n1.inputs[0])
n1.is_active_output = True

# ---- transforms, parenting, visibility, modifiers, constraints
ob_obj_b_001.location = (952.5, 1095.0, 0.0)
_vg = ob_obj_b_001.vertex_groups.new(name='Group')
_m = ob_obj_b_001.modifiers.new('Hexa Symmetry', 'NODES')
_m.node_group = ng_hexa_symmetry_002
_gi = [s.identifier for s in ng_hexa_symmetry_002.interface.items_tree if s.item_type == 'SOCKET' and s.in_out == 'INPUT']
_m[_gi[1]] = 100.0  # Radius
_m = ob_obj_b_001.modifiers.new('Subdivision', 'SUBSURF')
_m.levels = 4
_m = ob_obj_b_001.modifiers.new('Spiralize Mesh', 'NODES')
_m.node_group = ng_spiralize_mesh_003
_gi = [s.identifier for s in ng_spiralize_mesh_003.interface.items_tree if s.item_type == 'SOCKET' and s.in_out == 'INPUT']
_m[_gi[1]] = 50  # LayerCount
_m[_gi[3]] = 7.0  # Offset
_m = ob_obj_b_001.modifiers.new('Pipe Curve', 'NODES')
_m.node_group = ng_pipe_curve_002
_gi = [s.identifier for s in ng_pipe_curve_002.interface.items_tree if s.item_type == 'SOCKET' and s.in_out == 'INPUT']
_m[_gi[2]] = 5.0  # Layer Height
_m[_gi[3]] = mat_clay_002  # Material
_m = ob_obj_b_001.modifiers.new('Hexa Grid', 'NODES')
_m.node_group = ng_hexa_grid_002
_gi = [s.identifier for s in ng_hexa_grid_002.interface.items_tree if s.item_type == 'SOCKET' and s.in_out == 'INPUT']
_m[_gi[1]] = 110.0  # Radius
_m[_gi[2]] = 4  # Count X
_m[_gi[3]] = 3  # Count Y
ob_morphed_object_001.location = (0.0, 0.0, 0.0)
_m = ob_morphed_object_001.modifiers.new('GeometryNodes', 'NODES')
_m.node_group = ng_morph_two_objects_001
_gi = [s.identifier for s in ng_morph_two_objects_001.interface.items_tree if s.item_type == 'SOCKET' and s.in_out == 'INPUT']
_m[_gi[1]] = None  # Object A
_m[_gi[2]] = ob_obj_b_001  # Object B
_m[_gi[3]] = ob_empty_001  # Attractor Empty
_m.open_output_attributes_panel = True
_m.open_manage_panel = True
_m = ob_morphed_object_001.modifiers.new('GeometryNodes.002', 'NODES')
_m.node_group = ng_select_island
_gi = [s.identifier for s in ng_select_island.interface.items_tree if s.item_type == 'SOCKET' and s.in_out == 'INPUT']
_m[_gi[1]] = 10  # Island Index
_m[_gi[2]] = (200.0, 200.0, 21.0)  # Center
_m = ob_morphed_object_001.modifiers.new('GeometryNodes.001', 'NODES')
_m.node_group = ng_pipe_001
_gi = [s.identifier for s in ng_pipe_001.interface.items_tree if s.item_type == 'SOCKET' and s.in_out == 'INPUT']
_m[_gi[1]] = 5.0  # Radius
ob_empty_001.location = (379.0, 540.2, 0.0)
ob_empty_001.scale = (492.4, 492.4, 492.4)
ob_empty_001.empty_display_type = 'SPHERE'
ob_obj_b_002.location = (-160.9, 1095.0, 0.0)
_vg = ob_obj_b_002.vertex_groups.new(name='Group')
_m = ob_obj_b_002.modifiers.new('Hexa Symmetry', 'NODES')
_m.node_group = ng_hexa_symmetry_002
_gi = [s.identifier for s in ng_hexa_symmetry_002.interface.items_tree if s.item_type == 'SOCKET' and s.in_out == 'INPUT']
_m[_gi[1]] = 100.0  # Radius
_m = ob_obj_b_002.modifiers.new('Subdivision', 'SUBSURF')
_m.levels = 4
_m = ob_obj_b_002.modifiers.new('Spiralize Mesh', 'NODES')
_m.node_group = ng_spiralize_mesh_003
_gi = [s.identifier for s in ng_spiralize_mesh_003.interface.items_tree if s.item_type == 'SOCKET' and s.in_out == 'INPUT']
_m[_gi[1]] = 50  # LayerCount
_m[_gi[3]] = 7.0  # Offset
_m = ob_obj_b_002.modifiers.new('Pipe Curve', 'NODES')
_m.node_group = ng_pipe_curve_002
_gi = [s.identifier for s in ng_pipe_curve_002.interface.items_tree if s.item_type == 'SOCKET' and s.in_out == 'INPUT']
_m[_gi[2]] = 5.0  # Layer Height
_m[_gi[3]] = mat_clay_002  # Material
_m = ob_obj_b_002.modifiers.new('Hexa Grid', 'NODES')
_m.node_group = ng_hexa_grid_002
_gi = [s.identifier for s in ng_hexa_grid_002.interface.items_tree if s.item_type == 'SOCKET' and s.in_out == 'INPUT']
_m[_gi[1]] = 110.0  # Radius
_m[_gi[2]] = 4  # Count X
_m[_gi[3]] = 3  # Count Y

# ---- collection membership
col_collection.objects.link(ob_obj_b_001)
col_collection.objects.link(ob_morphed_object_001)
col_collection.objects.link(ob_empty_001)
col_collection.objects.link(ob_obj_b_002)

# ---- scene / render settings (as saved in the file)
scene.frame_start = 1; scene.frame_end = 250; scene.frame_set(1)
scene.render.engine = 'BLENDER_EEVEE_NEXT'
scene.unit_settings.scale_length = 0.001
bpy.context.view_layer.update()

# ---- added for rendering (the .blend has no active camera and no usable light): camera, sun
cam_auto = bpy.data.cameras.new('AutoCamera')
cam_auto.lens = 50.0
cam_auto.sensor_width = 36.0
cam_auto.clip_end = 26612.5
ob_auto_camera = bpy.data.objects.new('AutoCamera', cam_auto)
scene.collection.objects.link(ob_auto_camera)
ob_auto_camera.location = (1912.21, -1322.32, 1270.47)
ob_auto_camera.rotation_euler = (1.09748, -7.21219e-08, 0.694738)
scene.camera = ob_auto_camera
light_auto_sun = bpy.data.lights.new('AutoSun', 'SUN')
light_auto_sun.energy = 3.0
light_auto_sun.angle = 0.0523599
ob_auto_sun = bpy.data.objects.new('AutoSun', light_auto_sun)
scene.collection.objects.link(ob_auto_sun)
ob_auto_sun.rotation_euler = (0.872665, 0.174533, 0.523599)
bpy.context.view_layer.update()

